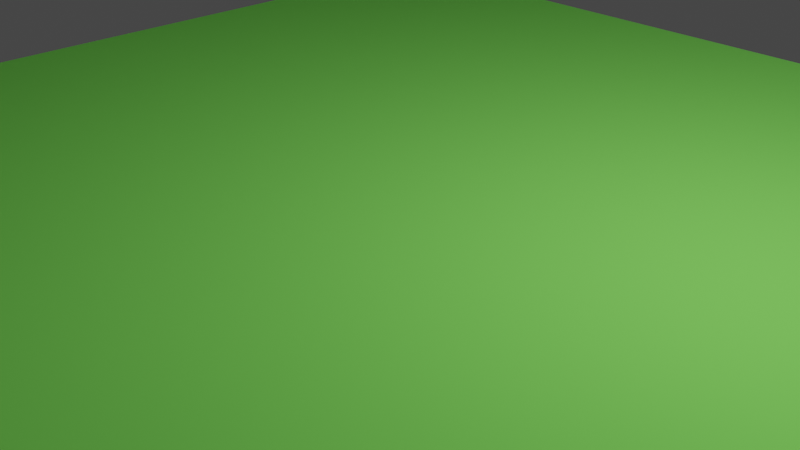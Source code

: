 # Source: diceAnimation.blend  (saved by Blender 2.93.20; exported with 4.5.12 LTS)
import bpy
from mathutils import Matrix  # noqa: F401  (used for matrix-valued properties, if any)

bpy.ops.wm.read_factory_settings(use_empty=True)
scene = bpy.context.scene
scene.name = 'Scene'

# ---- collections
col_collection = bpy.data.collections.new('Collection'); scene.collection.children.link(col_collection)

# ---- materials (node trees are filled in below, after node groups)
mat_material = bpy.data.materials.new('Material')
mat_material.alpha_threshold = 0.0
mat_material.use_transparent_shadow = False
mat_material.line_color = (0.0, 0.0, 0.0, 1.0)
mat_material_002 = bpy.data.materials.new('Material.002')
mat_material_002.use_transparent_shadow = False
mat_material_003 = bpy.data.materials.new('Material.003')
mat_material_003.use_transparent_shadow = False
mat_material_001 = bpy.data.materials.new('Material.001')
mat_material_001.use_transparent_shadow = False

# ---- material node trees
mat_material.use_nodes = True; mat_material.node_tree.nodes.clear()
_N = mat_material.node_tree.nodes; _L = mat_material.node_tree.links
n0 = _N.new('ShaderNodeOutputMaterial'); n0.name = 'Material Output'; n0.location = (300, 300)
n1 = _N.new('ShaderNodeBsdfPrincipled'); n1.name = 'Principled BSDF'; n1.location = (10, 300)
n1.distribution = 'GGX'
n1.subsurface_method = 'BURLEY'
n1.inputs[2].default_value = 0.4
n1.inputs[3].default_value = 1.45
n1.inputs[27].default_value = (0.0, 0.0, 0.0, 1.0)
n1.inputs[28].default_value = 1.0
_L.new(n1.outputs[0], n0.inputs[0])
n0.is_active_output = True
mat_material_002.use_nodes = True; mat_material_002.node_tree.nodes.clear()
_N = mat_material_002.node_tree.nodes; _L = mat_material_002.node_tree.links
n0 = _N.new('ShaderNodeBsdfPrincipled'); n0.name = 'Principled BSDF'; n0.location = (10, 300)
n0.distribution = 'GGX'
n0.subsurface_method = 'BURLEY'
n0.inputs[3].default_value = 1.45
n0.inputs[27].default_value = (0.0, 0.0, 0.0, 1.0)
n0.inputs[28].default_value = 1.0
n1 = _N.new('ShaderNodeOutputMaterial'); n1.name = 'Material Output'; n1.location = (300, 300)
_L.new(n0.outputs[0], n1.inputs[0])
n1.is_active_output = True
mat_material_003.use_nodes = True; mat_material_003.node_tree.nodes.clear()
_N = mat_material_003.node_tree.nodes; _L = mat_material_003.node_tree.links
n0 = _N.new('ShaderNodeOutputMaterial'); n0.name = 'Material Output'; n0.location = (300, 300)
n1 = _N.new('ShaderNodeBsdfDiffuse'); n1.name = 'Diffuse BSDF'; n1.location = (10, 300)
n1.inputs[0].default_value = (0.8, 0.006863, 0.001328, 1.0)
n1.inputs[1].default_value = 0.5
_L.new(n1.outputs[0], n0.inputs[0])
n0.is_active_output = True
mat_material_001.use_nodes = True; mat_material_001.node_tree.nodes.clear()
_N = mat_material_001.node_tree.nodes; _L = mat_material_001.node_tree.links
n0 = _N.new('ShaderNodeOutputMaterial'); n0.name = 'Material Output'; n0.location = (300, 300)
n1 = _N.new('ShaderNodeBsdfDiffuse'); n1.name = 'Diffuse BSDF'; n1.location = (10, 300)
n1.inputs[0].default_value = (0.2349, 0.8, 0.1261, 1.0)
n1.inputs[1].default_value = 0.5
_L.new(n1.outputs[0], n0.inputs[0])
n0.is_active_output = True

# ---- world
world_world = bpy.data.worlds.new('World'); scene.world = world_world
world_world.use_nodes = True; world_world.node_tree.nodes.clear()
_N = world_world.node_tree.nodes; _L = world_world.node_tree.links
n0 = _N.new('ShaderNodeOutputWorld'); n0.name = 'World Output'; n0.location = (300, 300)
n1 = _N.new('ShaderNodeBackground'); n1.name = 'Background'; n1.location = (10, 300)
n1.inputs[0].default_value = (0.05088, 0.05088, 0.05088, 1.0)
_L.new(n1.outputs[0], n0.inputs[0])
n0.is_active_output = True
world_world.color = (0.05088, 0.05088, 0.05088)
world_world.use_sun_shadow = False
world_world.sun_shadow_jitter_overblur = 0.0

# ---- cameras
cam_camera = bpy.data.cameras.new('Camera')
cam_camera.clip_end = 100.0
cam_camera.ortho_scale = 7.314

# ---- lights
light_light = bpy.data.lights.new('Light', 'POINT')
light_light.transmission_factor = 0.0
light_light.energy = 1000.0
light_light.shadow_soft_size = 0.1
light_light.shadow_maximum_resolution = 0.006
light_light.use_absolute_resolution = True

# ---- meshes
me_cube = bpy.data.meshes.new('Cube')
me_cube.from_pydata([(0.8834, 0.8834, 0.8834), (0.8834, 0.8834, -0.8834), (0.8834, -0.8834, 0.8834), (0.8834, -0.8834, -0.8834), (-0.8834, 0.8834, 0.8834), (-0.8834, 0.8834, -0.8834), (-0.8834, -0.8834, 0.8834), (-0.8834, -0.8834, -0.8834), (-0.8834, 0.53, -0.8834), (-0.8834, 0.1767, -0.8834), (-0.8834, -0.1767, -0.8834), (-0.8834, -0.53, -0.8834), (0.53, 0.8834, -0.8834), (0.1767, 0.8834, -0.8834), (-0.1767, 0.8834, -0.8834), (-0.53, 0.8834, -0.8834), (0.8834, 0.8834, 0.53), (0.8834, 0.8834, 0.1767), (0.8834, 0.8834, -0.1767), (0.8834, 0.8834, -0.53), (-0.8834, -0.8834, -0.53), (-0.8834, -0.8834, -0.1767), (-0.8834, -0.8834, 0.1767), (-0.8834, -0.8834, 0.53), (0.8834, -0.8834, 0.53), (0.8834, -0.8834, 0.1767), (0.8834, -0.8834, -0.1767), (0.8834, -0.8834, -0.53), (-0.8834, 0.8834, 0.53), (-0.8834, 0.8834, 0.1767), (-0.8834, 0.8834, -0.1767), (-0.8834, 0.8834, -0.53), (0.53, -0.8834, 0.8834), (0.1767, -0.8834, 0.8834), (-0.1767, -0.8834, 0.8834), (-0.53, -0.8834, 0.8834), (0.8834, 0.53, 0.8834), (0.8834, 0.1767, 0.8834), (0.8834, -0.1767, 0.8834), (0.8834, -0.53, 0.8834), (-0.53, -0.8834, -0.8834), (-0.1767, -0.8834, -0.8834), (0.1767, -0.8834, -0.8834), (0.53, -0.8834, -0.8834), (-0.8834, -0.53, 0.8834), (-0.8834, -0.1767, 0.8834), (-0.8834, 0.1767, 0.8834), (-0.8834, 0.53, 0.8834), (-0.53, 0.8834, 0.8834), (-0.1767, 0.8834, 0.8834), (0.1767, 0.8834, 0.8834), (0.53, 0.8834, 0.8834), (0.8834, -0.53, -0.8834), (0.8834, -0.1767, -0.8834), (0.8834, 0.1767, -0.8834), (0.8834, 0.53, -0.8834), (-0.4814, 0.8834, -0.4814), (-0.2253, 0.8834, -0.4814), (0.2253, 0.8834, -0.4814), (0.4814, 0.8834, -0.4814), (-0.4814, 0.8834, -0.2253), (-0.2253, 0.8834, -0.2253), (0.2253, 0.8834, -0.2253), (0.4814, 0.8834, -0.2253), (-0.53, 0.8834, 0.1767), (-0.1281, 0.8834, 0.2253), (0.1281, 0.8834, 0.2253), (0.53, 0.8834, 0.1767), (-0.53, 0.8834, 0.53), (-0.1281, 0.8834, 0.4814), (0.1281, 0.8834, 0.4814), (0.53, 0.8834, 0.53), (0.8834, 0.53, -0.53), (0.8834, 0.1767, -0.53), (0.8834, -0.1767, -0.53), (0.8834, -0.53, -0.53), (0.8834, 0.53, -0.1767), (0.8834, 0.1281, -0.1281), (0.8834, -0.1281, -0.1281), (0.8834, -0.53, -0.1767), (0.8834, 0.53, 0.1767), (0.8834, 0.1281, 0.1281), (0.8834, -0.1281, 0.1281), (0.8834, -0.53, 0.1767), (0.8834, 0.53, 0.53), (0.8834, 0.1767, 0.53), (0.8834, -0.1767, 0.53), (0.8834, -0.53, 0.53), (-0.4814, 0.4814, -0.8834), (-0.4814, 0.2253, -0.8834), (-0.4814, -0.2253, -0.8834), (-0.4814, -0.4814, -0.8834), (-0.2253, 0.4814, -0.8834), (-0.2253, 0.2253, -0.8834), (-0.2253, -0.2253, -0.8834), (-0.2253, -0.4814, -0.8834), (0.2253, 0.4814, -0.8834), (0.2253, 0.2253, -0.8834), (0.2253, -0.2253, -0.8834), (0.2253, -0.4814, -0.8834), (0.4814, 0.4814, -0.8834), (0.4814, 0.2253, -0.8834), (0.4814, -0.2253, -0.8834), (0.4814, -0.4814, -0.8834), (-0.8834, -0.4814, -0.4814), (-0.8834, -0.2253, -0.4814), (-0.8834, 0.2253, -0.4814), (-0.8834, 0.4814, -0.4814), (-0.8834, -0.4814, -0.1281), (-0.8834, -0.2253, -0.1281), (-0.8834, 0.2253, -0.1281), (-0.8834, 0.4814, -0.1281), (-0.8834, -0.4814, 0.2253), (-0.8834, -0.2253, 0.2253), (-0.8834, 0.2253, 0.2253), (-0.8834, 0.4814, 0.2253), (-0.8834, -0.4814, 0.4814), (-0.8834, -0.2253, 0.4814), (-0.8834, 0.2253, 0.4814), (-0.8834, 0.4814, 0.4814), (0.4814, -0.8834, -0.4814), (0.2253, -0.8834, -0.4814), (-0.2253, -0.8834, -0.4814), (-0.4814, -0.8834, -0.4814), (0.4814, -0.8834, -0.2253), (0.2253, -0.8834, -0.2253), (-0.2253, -0.8834, -0.2253), (-0.4814, -0.8834, -0.2253), (0.4814, -0.8834, 0.2253), (0.2253, -0.8834, 0.2253), (-0.2253, -0.8834, 0.2253), (-0.4814, -0.8834, 0.2253), (0.4814, -0.8834, 0.4814), (0.2253, -0.8834, 0.4814), (-0.2253, -0.8834, 0.4814), (-0.4814, -0.8834, 0.4814), (0.53, 0.53, 0.8834), (0.53, 0.1767, 0.8834), (0.53, -0.1767, 0.8834), (0.53, -0.53, 0.8834), (0.1281, 0.4814, 0.8834), (0.1281, 0.2253, 0.8834), (0.1281, -0.2253, 0.8834), (0.1281, -0.4814, 0.8834), (-0.1281, 0.4814, 0.8834), (-0.1281, 0.2253, 0.8834), (-0.1281, -0.2253, 0.8834), (-0.1281, -0.4814, 0.8834), (-0.53, 0.53, 0.8834), (-0.53, 0.1767, 0.8834), (-0.53, -0.1767, 0.8834), (-0.53, -0.53, 0.8834), (-0.1767, 0.8834, 0.1767), (0.1767, 0.8834, 0.1767), (-0.1767, 0.8834, 0.53), (0.1767, 0.8834, 0.53), (0.1767, 0.8834, -0.53), (0.53, 0.8834, -0.53), (0.1767, 0.8834, -0.1767), (0.53, 0.8834, -0.1767), (-0.53, 0.8834, -0.53), (-0.1767, 0.8834, -0.53), (-0.53, 0.8834, -0.1767), (-0.1767, 0.8834, -0.1767), (-0.1767, -0.8834, 0.1767), (-0.53, -0.8834, 0.1767), (-0.1767, -0.8834, 0.53), (-0.53, -0.8834, 0.53), (-0.1767, -0.8834, -0.53), (-0.53, -0.8834, -0.53), (-0.1767, -0.8834, -0.1767), (-0.53, -0.8834, -0.1767), (0.53, -0.8834, 0.1767), (0.1767, -0.8834, 0.1767), (0.53, -0.8834, 0.53), (0.1767, -0.8834, 0.53), (0.53, -0.8834, -0.53), (0.1767, -0.8834, -0.53), (0.53, -0.8834, -0.1767), (0.1767, -0.8834, -0.1767), (0.8834, 0.1767, -0.1767), (0.8834, -0.1767, -0.1767), (0.8834, 0.1767, 0.1767), (0.8834, -0.1767, 0.1767), (-0.8834, 0.2253, 0.1281), (-0.8834, 0.4814, 0.1281), (-0.8834, 0.1767, 0.53), (-0.8834, 0.53, 0.53), (-0.8834, 0.2253, -0.2253), (-0.8834, 0.4814, -0.2253), (-0.8834, 0.1767, 0.1767), (-0.8834, 0.53, 0.1767), (-0.8834, 0.1767, -0.53), (-0.8834, 0.53, -0.53), (-0.8834, 0.1767, -0.1767), (-0.8834, 0.53, -0.1767), (-0.8834, -0.4814, 0.1281), (-0.8834, -0.2253, 0.1281), (-0.8834, -0.53, 0.53), (-0.8834, -0.1767, 0.53), (-0.8834, -0.4814, -0.2253), (-0.8834, -0.2253, -0.2253), (-0.8834, -0.53, 0.1767), (-0.8834, -0.1767, 0.1767), (-0.8834, -0.53, -0.53), (-0.8834, -0.1767, -0.53), (-0.8834, -0.53, -0.1767), (-0.8834, -0.1767, -0.1767), (0.1767, 0.53, 0.8834), (0.1767, 0.1767, 0.8834), (-0.1767, 0.53, 0.8834), (-0.1767, 0.1767, 0.8834), (0.1767, -0.1767, 0.8834), (0.1767, -0.53, 0.8834), (-0.1767, -0.1767, 0.8834), (-0.1767, -0.53, 0.8834), (-0.53, 0.53, -0.8834), (-0.53, 0.1767, -0.8834), (-0.1767, 0.53, -0.8834), (-0.1281, 0.1281, -0.8834), (-0.53, -0.1767, -0.8834), (-0.53, -0.53, -0.8834), (-0.1281, -0.1281, -0.8834), (-0.1767, -0.53, -0.8834), (0.1281, -0.1281, -0.8834), (0.1767, -0.53, -0.8834), (0.53, -0.1767, -0.8834), (0.53, -0.53, -0.8834), (0.1767, 0.53, -0.8834), (0.1281, 0.1281, -0.8834), (0.53, 0.53, -0.8834), (0.53, 0.1767, -0.8834), (-0.1767, 0.1767, -0.8834), (-0.1767, -0.1767, -0.8834), (0.1767, 0.1767, -0.8834), (0.1767, -0.1767, -0.8834), (-0.3533, 0.8334, -0.3533), (0.3533, 0.8334, -0.3533), (5.818e-08, 0.8334, 0.3533), (0.8334, -1.455e-08, -1.455e-08), (-0.3533, 0.3533, -0.8334), (-0.3533, -0.3533, -0.8334), (6.909e-08, -2.182e-08, -0.8334), (0.3533, 0.3533, -0.8334), (0.3533, -0.3533, -0.8334), (-0.8334, -0.3533, -0.3533), (-0.8334, 0.3533, -0.3533), (-0.8334, -0.3533, 1.455e-08), (-0.8334, 0.3533, -1.091e-08), (-0.8334, -0.3533, 0.3533), (-0.8334, 0.3533, 0.3533), (0.3533, -0.8334, -0.3533), (-0.3533, -0.8334, -0.3533), (0.3533, -0.8334, 0.3533), (-0.3533, -0.8334, 0.3533), (5.818e-08, 0.3533, 0.8334), (6.909e-08, -0.3533, 0.8334)], [], [(151, 44, 6, 35), (167, 35, 6, 23), (187, 47, 4, 28), (227, 52, 3, 43), (87, 39, 2, 24), (71, 51, 0, 16), (12, 157, 19, 1), (157, 159, 18, 19), (159, 67, 17, 18), (67, 71, 16, 17), (5, 31, 160, 15), (15, 160, 161, 14), (14, 161, 156, 13), (13, 156, 157, 12), (31, 30, 162, 160), (58, 62, 237), (161, 163, 158, 156), (65, 69, 238), (30, 29, 64, 162), (162, 64, 152, 163), (163, 152, 153, 158), (158, 153, 67, 159), (29, 28, 68, 64), (64, 68, 154, 152), (77, 81, 239), (153, 155, 71, 67), (28, 4, 48, 68), (68, 48, 49, 154), (154, 49, 50, 155), (155, 50, 51, 71), (52, 75, 27, 3), (75, 79, 26, 27), (79, 83, 25, 26), (83, 87, 24, 25), (1, 19, 72, 55), (55, 72, 73, 54), (54, 73, 74, 53), (53, 74, 75, 52), (19, 18, 76, 72), (72, 76, 180, 73), (73, 180, 181, 74), (74, 181, 79, 75), (18, 17, 80, 76), (76, 80, 182, 180), (88, 92, 240), (181, 183, 83, 79), (17, 16, 84, 80), (80, 84, 85, 182), (182, 85, 86, 183), (183, 86, 87, 83), (16, 0, 36, 84), (84, 36, 37, 85), (85, 37, 38, 86), (86, 38, 39, 87), (11, 221, 40, 7), (221, 223, 41, 40), (223, 225, 42, 41), (225, 227, 43, 42), (5, 15, 216, 8), (8, 216, 217, 9), (9, 217, 220, 10), (10, 220, 221, 11), (15, 14, 218, 216), (90, 94, 241), (217, 232, 233, 220), (219, 229, 242), (14, 13, 228, 218), (218, 228, 234, 232), (96, 100, 243), (233, 235, 225, 223), (13, 12, 230, 228), (98, 102, 244), (234, 231, 226, 235), (104, 200, 245), (12, 1, 55, 230), (230, 55, 54, 231), (231, 54, 53, 226), (226, 53, 52, 227), (8, 193, 31, 5), (193, 195, 30, 31), (195, 191, 29, 30), (191, 187, 28, 29), (7, 20, 204, 11), (11, 204, 205, 10), (10, 205, 192, 9), (9, 192, 193, 8), (20, 21, 206, 204), (106, 188, 246), (205, 207, 194, 192), (108, 196, 247), (21, 22, 202, 206), (110, 184, 248), (207, 203, 190, 194), (112, 116, 249), (22, 23, 198, 202), (114, 118, 250), (203, 199, 186, 190), (120, 124, 251), (23, 6, 44, 198), (198, 44, 45, 199), (199, 45, 46, 186), (186, 46, 47, 187), (40, 169, 20, 7), (169, 171, 21, 20), (171, 165, 22, 21), (165, 167, 23, 22), (3, 27, 176, 43), (43, 176, 177, 42), (42, 177, 168, 41), (41, 168, 169, 40), (27, 26, 178, 176), (122, 126, 252), (177, 179, 170, 168), (128, 132, 253), (26, 25, 172, 178), (178, 172, 173, 179), (179, 173, 164, 170), (170, 164, 165, 171), (25, 24, 174, 172), (130, 134, 254), (173, 175, 166, 164), (140, 144, 255), (24, 2, 32, 174), (174, 32, 33, 175), (175, 33, 34, 166), (166, 34, 35, 167), (39, 139, 32, 2), (139, 213, 33, 32), (213, 215, 34, 33), (215, 151, 35, 34), (0, 51, 136, 36), (36, 136, 137, 37), (37, 137, 138, 38), (38, 138, 139, 39), (51, 50, 208, 136), (136, 208, 209, 137), (137, 209, 212, 138), (138, 212, 213, 139), (50, 49, 210, 208), (142, 146, 256), (209, 211, 214, 212), (49, 48, 148, 210), (210, 148, 149, 211), (211, 149, 150, 214), (214, 150, 151, 215), (48, 4, 47, 148), (148, 47, 46, 149), (149, 46, 45, 150), (150, 45, 44, 151), (65, 66, 153, 152), (70, 69, 154, 155), (69, 65, 152, 154), (66, 70, 155, 153), (58, 59, 157, 156), (63, 62, 158, 159), (62, 58, 156, 158), (59, 63, 159, 157), (56, 57, 161, 160), (61, 60, 162, 163), (60, 56, 160, 162), (57, 61, 163, 161), (130, 131, 165, 164), (135, 134, 166, 167), (134, 130, 164, 166), (131, 135, 167, 165), (122, 123, 169, 168), (127, 126, 170, 171), (126, 122, 168, 170), (123, 127, 171, 169), (128, 129, 173, 172), (133, 132, 174, 175), (132, 128, 172, 174), (129, 133, 175, 173), (120, 121, 177, 176), (125, 124, 178, 179), (124, 120, 176, 178), (121, 125, 179, 177), (77, 78, 181, 180), (82, 81, 182, 183), (81, 77, 180, 182), (78, 82, 183, 181), (114, 115, 191, 190), (119, 118, 186, 187), (118, 114, 190, 186), (115, 119, 187, 191), (110, 111, 195, 194), (185, 184, 190, 191), (184, 110, 194, 190), (111, 185, 191, 195), (106, 107, 193, 192), (189, 188, 194, 195), (188, 106, 192, 194), (107, 189, 195, 193), (112, 113, 203, 202), (117, 116, 198, 199), (116, 112, 202, 198), (113, 117, 199, 203), (108, 109, 207, 206), (197, 196, 202, 203), (196, 108, 206, 202), (109, 197, 203, 207), (104, 105, 205, 204), (201, 200, 206, 207), (200, 104, 204, 206), (105, 201, 207, 205), (140, 141, 209, 208), (145, 144, 210, 211), (144, 140, 208, 210), (141, 145, 211, 209), (142, 143, 213, 212), (147, 146, 214, 215), (146, 142, 212, 214), (143, 147, 215, 213), (88, 89, 217, 216), (93, 92, 218, 232), (92, 88, 216, 218), (89, 93, 232, 217), (90, 91, 221, 220), (95, 94, 233, 223), (94, 90, 220, 233), (91, 95, 223, 221), (98, 99, 225, 235), (103, 102, 226, 227), (102, 98, 235, 226), (99, 103, 227, 225), (96, 97, 234, 228), (101, 100, 230, 231), (100, 96, 228, 230), (97, 101, 231, 234), (219, 222, 233, 232), (224, 229, 234, 235), (229, 219, 232, 234), (222, 224, 235, 233), (56, 60, 236), (60, 61, 236), (61, 57, 236), (57, 56, 236), (62, 63, 237), (63, 59, 237), (59, 58, 237), (69, 70, 238), (70, 66, 238), (66, 65, 238), (81, 82, 239), (82, 78, 239), (78, 77, 239), (92, 93, 240), (93, 89, 240), (89, 88, 240), (94, 95, 241), (95, 91, 241), (91, 90, 241), (229, 224, 242), (224, 222, 242), (222, 219, 242), (100, 101, 243), (101, 97, 243), (97, 96, 243), (102, 103, 244), (103, 99, 244), (99, 98, 244), (200, 201, 245), (201, 105, 245), (105, 104, 245), (188, 189, 246), (189, 107, 246), (107, 106, 246), (196, 197, 247), (197, 109, 247), (109, 108, 247), (184, 185, 248), (185, 111, 248), (111, 110, 248), (116, 117, 249), (117, 113, 249), (113, 112, 249), (118, 119, 250), (119, 115, 250), (115, 114, 250), (124, 125, 251), (125, 121, 251), (121, 120, 251), (126, 127, 252), (127, 123, 252), (123, 122, 252), (132, 133, 253), (133, 129, 253), (129, 128, 253), (134, 135, 254), (135, 131, 254), (131, 130, 254), (144, 145, 255), (145, 141, 255), (141, 140, 255), (146, 147, 256), (147, 143, 256), (143, 142, 256)])
me_cube.polygons.foreach_set('use_smooth', [True] * 297)
me_cube.polygons.foreach_set('material_index', [0, 0, 0, 0, 0, 0, 0, 0, 0, 0, 0, 0, 0, 0, 0, 2, 0, 2, 0, 0, 0, 0, 0, 0, 2, 0, 0, 0, 0, 0, 0, 0, 0, 0, 0, 0, 0, 0, 0, 0, 0, 0, 0, 0, 2, 0, 0, 0, 0, 0, 0, 0, 0, 0, 0, 0, 0, 0, 0, 0, 0, 0, 0, 2, 0, 2, 0, 0, 2, 0, 0, 2, 0, 2, 0, 0, 0, 0, 0, 0, 0, 0, 0, 0, 0, 0, 0, 2, 0, 2, 0, 2, 0, 2, 0, 2, 0, 2, 0, 0, 0, 0, 0, 0, 0, 0, 0, 0, 0, 0, 0, 2, 0, 2, 0, 0, 0, 0, 0, 2, 0, 2, 0, 0, 0, 0, 0, 0, 0, 0, 0, 0, 0, 0, 0, 0, 0, 0, 0, 2, 0, 0, 0, 0, 0, 0, 0, 0, 0, 1, 1, 1, 1, 0, 0, 0, 0, 0, 0, 0, 0, 0, 0, 0, 0, 0, 0, 0, 0, 0, 0, 0, 0, 0, 0, 0, 0, 0, 0, 0, 0, 0, 0, 0, 0, 0, 0, 0, 0, 0, 0, 0, 0, 0, 0, 0, 0, 0, 0, 0, 0, 0, 0, 0, 0, 0, 0, 0, 0, 0, 0, 0, 0, 0, 0, 0, 0, 0, 0, 0, 0, 0, 0, 0, 0, 0, 0, 0, 0, 0, 0, 0, 0, 2, 2, 2, 2, 2, 2, 2, 2, 2, 2, 2, 2, 2, 2, 2, 2, 2, 2, 2, 2, 2, 2, 2, 2, 2, 2, 2, 2, 2, 2, 2, 2, 2, 2, 2, 2, 2, 2, 2, 2, 2, 2, 2, 2, 2, 2, 2, 2, 2, 2, 2, 2, 2, 2, 2, 2, 2, 2, 2, 2, 2, 2, 2, 2])
_uv = me_cube.uv_layers.new(name='UVMap')
_uv.uv.foreach_set('vector', [0.825, 0.7, 0.875, 0.7, 0.875, 0.75, 0.825, 0.75, 0.575, 0.95, 0.625, 0.95, 0.625, 1.0, 0.575, 1.0, 0.575, 0.2, 0.625, 0.2, 0.625, 0.25, 0.575, 0.25, 0.325, 0.7, 0.375, 0.7, 0.375, 0.75, 0.325, 0.75, 0.575, 0.7, 0.625, 0.7, 0.625, 0.75, 0.575, 0.75, 0.575, 0.45, 0.625, 0.45, 0.625, 0.5, 0.575, 0.5, 0.375, 0.45, 0.425, 0.45, 0.425, 0.5, 0.375, 0.5, 0.425, 0.45, 0.475, 0.45, 0.475, 0.5, 0.425, 0.5, 0.475, 0.45, 0.525, 0.45, 0.525, 0.5, 0.475, 0.5, 0.525, 0.45, 0.575, 0.45, 0.575, 0.5, 0.525, 0.5, 0.375, 0.25, 0.425, 0.25, 0.425, 0.3, 0.375, 0.3, 0.375, 0.3, 0.425, 0.3, 0.425, 0.35, 0.375, 0.35, 0.375, 0.35, 0.425, 0.35, 0.425, 0.4, 0.375, 0.4, 0.375, 0.4, 0.425, 0.4, 0.425, 0.45, 0.375, 0.45, 0.425, 0.25, 0.475, 0.25, 0.475, 0.3, 0.425, 0.3, 0.4319, 0.4069, 0.4681, 0.4069, 0.45, 0.425, 0.425, 0.35, 0.475, 0.35, 0.475, 0.4, 0.425, 0.4, 0.5319, 0.3569, 0.5681, 0.3569, 0.55, 0.375, 0.475, 0.25, 0.525, 0.25, 0.525, 0.3, 0.475, 0.3, 0.475, 0.3, 0.525, 0.3, 0.525, 0.35, 0.475, 0.35, 0.475, 0.35, 0.525, 0.35, 0.525, 0.4, 0.475, 0.4, 0.475, 0.4, 0.525, 0.4, 0.525, 0.45, 0.475, 0.45, 0.525, 0.25, 0.575, 0.25, 0.575, 0.3, 0.525, 0.3, 0.525, 0.3, 0.575, 0.3, 0.575, 0.35, 0.525, 0.35, 0.4819, 0.6069, 0.5181, 0.6069, 0.5, 0.625, 0.525, 0.4, 0.575, 0.4, 0.575, 0.45, 0.525, 0.45, 0.575, 0.25, 0.625, 0.25, 0.625, 0.3, 0.575, 0.3, 0.575, 0.3, 0.625, 0.3, 0.625, 0.35, 0.575, 0.35, 0.575, 0.35, 0.625, 0.35, 0.625, 0.4, 0.575, 0.4, 0.575, 0.4, 0.625, 0.4, 0.625, 0.45, 0.575, 0.45, 0.375, 0.7, 0.425, 0.7, 0.425, 0.75, 0.375, 0.75, 0.425, 0.7, 0.475, 0.7, 0.475, 0.75, 0.425, 0.75, 0.475, 0.7, 0.525, 0.7, 0.525, 0.75, 0.475, 0.75, 0.525, 0.7, 0.575, 0.7, 0.575, 0.75, 0.525, 0.75, 0.375, 0.5, 0.425, 0.5, 0.425, 0.55, 0.375, 0.55, 0.375, 0.55, 0.425, 0.55, 0.425, 0.6, 0.375, 0.6, 0.375, 0.6, 0.425, 0.6, 0.425, 0.65, 0.375, 0.65, 0.375, 0.65, 0.425, 0.65, 0.425, 0.7, 0.375, 0.7, 0.425, 0.5, 0.475, 0.5, 0.475, 0.55, 0.425, 0.55, 0.425, 0.55, 0.475, 0.55, 0.475, 0.6, 0.425, 0.6, 0.425, 0.6, 0.475, 0.6, 0.475, 0.65, 0.425, 0.65, 0.425, 0.65, 0.475, 0.65, 0.475, 0.7, 0.425, 0.7, 0.475, 0.5, 0.525, 0.5, 0.525, 0.55, 0.475, 0.55, 0.475, 0.55, 0.525, 0.55, 0.525, 0.6, 0.475, 0.6, 0.1819, 0.5569, 0.2181, 0.5569, 0.2, 0.575, 0.475, 0.65, 0.525, 0.65, 0.525, 0.7, 0.475, 0.7, 0.525, 0.5, 0.575, 0.5, 0.575, 0.55, 0.525, 0.55, 0.525, 0.55, 0.575, 0.55, 0.575, 0.6, 0.525, 0.6, 0.525, 0.6, 0.575, 0.6, 0.575, 0.65, 0.525, 0.65, 0.525, 0.65, 0.575, 0.65, 0.575, 0.7, 0.525, 0.7, 0.575, 0.5, 0.625, 0.5, 0.625, 0.55, 0.575, 0.55, 0.575, 0.55, 0.625, 0.55, 0.625, 0.6, 0.575, 0.6, 0.575, 0.6, 0.625, 0.6, 0.625, 0.65, 0.575, 0.65, 0.575, 0.65, 0.625, 0.65, 0.625, 0.7, 0.575, 0.7, 0.125, 0.7, 0.175, 0.7, 0.175, 0.75, 0.125, 0.75, 0.175, 0.7, 0.225, 0.7, 0.225, 0.75, 0.175, 0.75, 0.225, 0.7, 0.275, 0.7, 0.275, 0.75, 0.225, 0.75, 0.275, 0.7, 0.325, 0.7, 0.325, 0.75, 0.275, 0.75, 0.125, 0.5, 0.175, 0.5, 0.175, 0.55, 0.125, 0.55, 0.125, 0.55, 0.175, 0.55, 0.175, 0.6, 0.125, 0.6, 0.125, 0.6, 0.175, 0.6, 0.175, 0.65, 0.125, 0.65, 0.125, 0.65, 0.175, 0.65, 0.175, 0.7, 0.125, 0.7, 0.175, 0.5, 0.225, 0.5, 0.225, 0.55, 0.175, 0.55, 0.1819, 0.6569, 0.2181, 0.6569, 0.2, 0.675, 0.175, 0.6, 0.225, 0.6, 0.225, 0.65, 0.175, 0.65, 0.2319, 0.6069, 0.2681, 0.6069, 0.25, 0.625, 0.225, 0.5, 0.275, 0.5, 0.275, 0.55, 0.225, 0.55, 0.225, 0.55, 0.275, 0.55, 0.275, 0.6, 0.225, 0.6, 0.2819, 0.5569, 0.3181, 0.5569, 0.3, 0.575, 0.225, 0.65, 0.275, 0.65, 0.275, 0.7, 0.225, 0.7, 0.275, 0.5, 0.325, 0.5, 0.325, 0.55, 0.275, 0.55, 0.2819, 0.6569, 0.3181, 0.6569, 0.3, 0.675, 0.275, 0.6, 0.325, 0.6, 0.325, 0.65, 0.275, 0.65, 0.4319, 0.05688, 0.4681, 0.05688, 0.45, 0.075, 0.325, 0.5, 0.375, 0.5, 0.375, 0.55, 0.325, 0.55, 0.325, 0.55, 0.375, 0.55, 0.375, 0.6, 0.325, 0.6, 0.325, 0.6, 0.375, 0.6, 0.375, 0.65, 0.325, 0.65, 0.325, 0.65, 0.375, 0.65, 0.375, 0.7, 0.325, 0.7, 0.375, 0.2, 0.425, 0.2, 0.425, 0.25, 0.375, 0.25, 0.425, 0.2, 0.475, 0.2, 0.475, 0.25, 0.425, 0.25, 0.475, 0.2, 0.525, 0.2, 0.525, 0.25, 0.475, 0.25, 0.525, 0.2, 0.575, 0.2, 0.575, 0.25, 0.525, 0.25, 0.375, 0.0, 0.425, 0.0, 0.425, 0.05, 0.375, 0.05, 0.375, 0.05, 0.425, 0.05, 0.425, 0.1, 0.375, 0.1, 0.375, 0.1, 0.425, 0.1, 0.425, 0.15, 0.375, 0.15, 0.375, 0.15, 0.425, 0.15, 0.425, 0.2, 0.375, 0.2, 0.425, 0.0, 0.475, 0.0, 0.475, 0.05, 0.425, 0.05, 0.4319, 0.1569, 0.4681, 0.1569, 0.45, 0.175, 0.425, 0.1, 0.475, 0.1, 0.475, 0.15, 0.425, 0.15, 0.4819, 0.05688, 0.5181, 0.05688, 0.5, 0.075, 0.475, 0.0, 0.525, 0.0, 0.525, 0.05, 0.475, 0.05, 0.4819, 0.1569, 0.5181, 0.1569, 0.5, 0.175, 0.475, 0.1, 0.525, 0.1, 0.525, 0.15, 0.475, 0.15, 0.5319, 0.05688, 0.5681, 0.05688, 0.55, 0.075, 0.525, 0.0, 0.575, 0.0, 0.575, 0.05, 0.525, 0.05, 0.5319, 0.1569, 0.5681, 0.1569, 0.55, 0.175, 0.525, 0.1, 0.575, 0.1, 0.575, 0.15, 0.525, 0.15, 0.4319, 0.8069, 0.4681, 0.8069, 0.45, 0.825, 0.575, 0.0, 0.625, 0.0, 0.625, 0.05, 0.575, 0.05, 0.575, 0.05, 0.625, 0.05, 0.625, 0.1, 0.575, 0.1, 0.575, 0.1, 0.625, 0.1, 0.625, 0.15, 0.575, 0.15, 0.575, 0.15, 0.625, 0.15, 0.625, 0.2, 0.575, 0.2, 0.375, 0.95, 0.425, 0.95, 0.425, 1.0, 0.375, 1.0, 0.425, 0.95, 0.475, 0.95, 0.475, 1.0, 0.425, 1.0, 0.475, 0.95, 0.525, 0.95, 0.525, 1.0, 0.475, 1.0, 0.525, 0.95, 0.575, 0.95, 0.575, 1.0, 0.525, 1.0, 0.375, 0.75, 0.425, 0.75, 0.425, 0.8, 0.375, 0.8, 0.375, 0.8, 0.425, 0.8, 0.425, 0.85, 0.375, 0.85, 0.375, 0.85, 0.425, 0.85, 0.425, 0.9, 0.375, 0.9, 0.375, 0.9, 0.425, 0.9, 0.425, 0.95, 0.375, 0.95, 0.425, 0.75, 0.475, 0.75, 0.475, 0.8, 0.425, 0.8, 0.4319, 0.9069, 0.4681, 0.9069, 0.45, 0.925, 0.425, 0.85, 0.475, 0.85, 0.475, 0.9, 0.425, 0.9, 0.5319, 0.8069, 0.5681, 0.8069, 0.55, 0.825, 0.475, 0.75, 0.525, 0.75, 0.525, 0.8, 0.475, 0.8, 0.475, 0.8, 0.525, 0.8, 0.525, 0.85, 0.475, 0.85, 0.475, 0.85, 0.525, 0.85, 0.525, 0.9, 0.475, 0.9, 0.475, 0.9, 0.525, 0.9, 0.525, 0.95, 0.475, 0.95, 0.525, 0.75, 0.575, 0.75, 0.575, 0.8, 0.525, 0.8, 0.5319, 0.9069, 0.5681, 0.9069, 0.55, 0.925, 0.525, 0.85, 0.575, 0.85, 0.575, 0.9, 0.525, 0.9, 0.7319, 0.5569, 0.7681, 0.5569, 0.75, 0.575, 0.575, 0.75, 0.625, 0.75, 0.625, 0.8, 0.575, 0.8, 0.575, 0.8, 0.625, 0.8, 0.625, 0.85, 0.575, 0.85, 0.575, 0.85, 0.625, 0.85, 0.625, 0.9, 0.575, 0.9, 0.575, 0.9, 0.625, 0.9, 0.625, 0.95, 0.575, 0.95, 0.625, 0.7, 0.675, 0.7, 0.675, 0.75, 0.625, 0.75, 0.675, 0.7, 0.725, 0.7, 0.725, 0.75, 0.675, 0.75, 0.725, 0.7, 0.775, 0.7, 0.775, 0.75, 0.725, 0.75, 0.775, 0.7, 0.825, 0.7, 0.825, 0.75, 0.775, 0.75, 0.625, 0.5, 0.675, 0.5, 0.675, 0.55, 0.625, 0.55, 0.625, 0.55, 0.675, 0.55, 0.675, 0.6, 0.625, 0.6, 0.625, 0.6, 0.675, 0.6, 0.675, 0.65, 0.625, 0.65, 0.625, 0.65, 0.675, 0.65, 0.675, 0.7, 0.625, 0.7, 0.675, 0.5, 0.725, 0.5, 0.725, 0.55, 0.675, 0.55, 0.675, 0.55, 0.725, 0.55, 0.725, 0.6, 0.675, 0.6, 0.675, 0.6, 0.725, 0.6, 0.725, 0.65, 0.675, 0.65, 0.675, 0.65, 0.725, 0.65, 0.725, 0.7, 0.675, 0.7, 0.725, 0.5, 0.775, 0.5, 0.775, 0.55, 0.725, 0.55, 0.7319, 0.6569, 0.7681, 0.6569, 0.75, 0.675, 0.725, 0.6, 0.775, 0.6, 0.775, 0.65, 0.725, 0.65, 0.775, 0.5, 0.825, 0.5, 0.825, 0.55, 0.775, 0.55, 0.775, 0.55, 0.825, 0.55, 0.825, 0.6, 0.775, 0.6, 0.775, 0.6, 0.825, 0.6, 0.825, 0.65, 0.775, 0.65, 0.775, 0.65, 0.825, 0.65, 0.825, 0.7, 0.775, 0.7, 0.825, 0.5, 0.875, 0.5, 0.875, 0.55, 0.825, 0.55, 0.825, 0.55, 0.875, 0.55, 0.875, 0.6, 0.825, 0.6, 0.825, 0.6, 0.875, 0.6, 0.875, 0.65, 0.825, 0.65, 0.825, 0.65, 0.875, 0.65, 0.875, 0.7, 0.825, 0.7, 0.5319, 0.3569, 0.5319, 0.3931, 0.525, 0.4, 0.525, 0.35, 0.5681, 0.3931, 0.5681, 0.3569, 0.575, 0.35, 0.575, 0.4, 0.5681, 0.3569, 0.5319, 0.3569, 0.525, 0.35, 0.575, 0.35, 0.5319, 0.3931, 0.5681, 0.3931, 0.575, 0.4, 0.525, 0.4, 0.4319, 0.4069, 0.4319, 0.4431, 0.425, 0.45, 0.425, 0.4, 0.4681, 0.4431, 0.4681, 0.4069, 0.475, 0.4, 0.475, 0.45, 0.4681, 0.4069, 0.4319, 0.4069, 0.425, 0.4, 0.475, 0.4, 0.4319, 0.4431, 0.4681, 0.4431, 0.475, 0.45, 0.425, 0.45, 0.4319, 0.3069, 0.4319, 0.3431, 0.425, 0.35, 0.425, 0.3, 0.4681, 0.3431, 0.4681, 0.3069, 0.475, 0.3, 0.475, 0.35, 0.4681, 0.3069, 0.4319, 0.3069, 0.425, 0.3, 0.475, 0.3, 0.4319, 0.3431, 0.4681, 0.3431, 0.475, 0.35, 0.425, 0.35, 0.5319, 0.9069, 0.5319, 0.9431, 0.525, 0.95, 0.525, 0.9, 0.5681, 0.9431, 0.5681, 0.9069, 0.575, 0.9, 0.575, 0.95, 0.5681, 0.9069, 0.5319, 0.9069, 0.525, 0.9, 0.575, 0.9, 0.5319, 0.9431, 0.5681, 0.9431, 0.575, 0.95, 0.525, 0.95, 0.4319, 0.9069, 0.4319, 0.9431, 0.425, 0.95, 0.425, 0.9, 0.4681, 0.9431, 0.4681, 0.9069, 0.475, 0.9, 0.475, 0.95, 0.4681, 0.9069, 0.4319, 0.9069, 0.425, 0.9, 0.475, 0.9, 0.4319, 0.9431, 0.4681, 0.9431, 0.475, 0.95, 0.425, 0.95, 0.5319, 0.8069, 0.5319, 0.8431, 0.525, 0.85, 0.525, 0.8, 0.5681, 0.8431, 0.5681, 0.8069, 0.575, 0.8, 0.575, 0.85, 0.5681, 0.8069, 0.5319, 0.8069, 0.525, 0.8, 0.575, 0.8, 0.5319, 0.8431, 0.5681, 0.8431, 0.575, 0.85, 0.525, 0.85, 0.4319, 0.8069, 0.4319, 0.8431, 0.425, 0.85, 0.425, 0.8, 0.4681, 0.8431, 0.4681, 0.8069, 0.475, 0.8, 0.475, 0.85, 0.4681, 0.8069, 0.4319, 0.8069, 0.425, 0.8, 0.475, 0.8, 0.4319, 0.8431, 0.4681, 0.8431, 0.475, 0.85, 0.425, 0.85, 0.4819, 0.6069, 0.4819, 0.6431, 0.475, 0.65, 0.475, 0.6, 0.5181, 0.6431, 0.5181, 0.6069, 0.525, 0.6, 0.525, 0.65, 0.5181, 0.6069, 0.4819, 0.6069, 0.475, 0.6, 0.525, 0.6, 0.4819, 0.6431, 0.5181, 0.6431, 0.525, 0.65, 0.475, 0.65, 0.5319, 0.1569, 0.5319, 0.1931, 0.525, 0.2, 0.525, 0.15, 0.5681, 0.1931, 0.5681, 0.1569, 0.575, 0.15, 0.575, 0.2, 0.5681, 0.1569, 0.5319, 0.1569, 0.525, 0.15, 0.575, 0.15, 0.5319, 0.1931, 0.5681, 0.1931, 0.575, 0.2, 0.525, 0.2, 0.4819, 0.1569, 0.4819, 0.1931, 0.475, 0.2, 0.475, 0.15, 0.5181, 0.1931, 0.5181, 0.1569, 0.525, 0.15, 0.525, 0.2, 0.5181, 0.1569, 0.4819, 0.1569, 0.475, 0.15, 0.525, 0.15, 0.4819, 0.1931, 0.5181, 0.1931, 0.525, 0.2, 0.475, 0.2, 0.4319, 0.1569, 0.4319, 0.1931, 0.425, 0.2, 0.425, 0.15, 0.4681, 0.1931, 0.4681, 0.1569, 0.475, 0.15, 0.475, 0.2, 0.4681, 0.1569, 0.4319, 0.1569, 0.425, 0.15, 0.475, 0.15, 0.4319, 0.1931, 0.4681, 0.1931, 0.475, 0.2, 0.425, 0.2, 0.5319, 0.05688, 0.5319, 0.09312, 0.525, 0.1, 0.525, 0.05, 0.5681, 0.09312, 0.5681, 0.05688, 0.575, 0.05, 0.575, 0.1, 0.5681, 0.05688, 0.5319, 0.05688, 0.525, 0.05, 0.575, 0.05, 0.5319, 0.09312, 0.5681, 0.09312, 0.575, 0.1, 0.525, 0.1, 0.4819, 0.05688, 0.4819, 0.09312, 0.475, 0.1, 0.475, 0.05, 0.5181, 0.09312, 0.5181, 0.05688, 0.525, 0.05, 0.525, 0.1, 0.5181, 0.05688, 0.4819, 0.05688, 0.475, 0.05, 0.525, 0.05, 0.4819, 0.09312, 0.5181, 0.09312, 0.525, 0.1, 0.475, 0.1, 0.4319, 0.05688, 0.4319, 0.09312, 0.425, 0.1, 0.425, 0.05, 0.4681, 0.09312, 0.4681, 0.05688, 0.475, 0.05, 0.475, 0.1, 0.4681, 0.05688, 0.4319, 0.05688, 0.425, 0.05, 0.475, 0.05, 0.4319, 0.09312, 0.4681, 0.09312, 0.475, 0.1, 0.425, 0.1, 0.7319, 0.5569, 0.7319, 0.5931, 0.725, 0.6, 0.725, 0.55, 0.7681, 0.5931, 0.7681, 0.5569, 0.775, 0.55, 0.775, 0.6, 0.7681, 0.5569, 0.7319, 0.5569, 0.725, 0.55, 0.775, 0.55, 0.7319, 0.5931, 0.7681, 0.5931, 0.775, 0.6, 0.725, 0.6, 0.7319, 0.6569, 0.7319, 0.6931, 0.725, 0.7, 0.725, 0.65, 0.7681, 0.6931, 0.7681, 0.6569, 0.775, 0.65, 0.775, 0.7, 0.7681, 0.6569, 0.7319, 0.6569, 0.725, 0.65, 0.775, 0.65, 0.7319, 0.6931, 0.7681, 0.6931, 0.775, 0.7, 0.725, 0.7, 0.1819, 0.5569, 0.1819, 0.5931, 0.175, 0.6, 0.175, 0.55, 0.2181, 0.5931, 0.2181, 0.5569, 0.225, 0.55, 0.225, 0.6, 0.2181, 0.5569, 0.1819, 0.5569, 0.175, 0.55, 0.225, 0.55, 0.1819, 0.5931, 0.2181, 0.5931, 0.225, 0.6, 0.175, 0.6, 0.1819, 0.6569, 0.1819, 0.6931, 0.175, 0.7, 0.175, 0.65, 0.2181, 0.6931, 0.2181, 0.6569, 0.225, 0.65, 0.225, 0.7, 0.2181, 0.6569, 0.1819, 0.6569, 0.175, 0.65, 0.225, 0.65, 0.1819, 0.6931, 0.2181, 0.6931, 0.225, 0.7, 0.175, 0.7, 0.2819, 0.6569, 0.2819, 0.6931, 0.275, 0.7, 0.275, 0.65, 0.3181, 0.6931, 0.3181, 0.6569, 0.325, 0.65, 0.325, 0.7, 0.3181, 0.6569, 0.2819, 0.6569, 0.275, 0.65, 0.325, 0.65, 0.2819, 0.6931, 0.3181, 0.6931, 0.325, 0.7, 0.275, 0.7, 0.2819, 0.5569, 0.2819, 0.5931, 0.275, 0.6, 0.275, 0.55, 0.3181, 0.5931, 0.3181, 0.5569, 0.325, 0.55, 0.325, 0.6, 0.3181, 0.5569, 0.2819, 0.5569, 0.275, 0.55, 0.325, 0.55, 0.2819, 0.5931, 0.3181, 0.5931, 0.325, 0.6, 0.275, 0.6, 0.2319, 0.6069, 0.2319, 0.6431, 0.225, 0.65, 0.225, 0.6, 0.2681, 0.6431, 0.2681, 0.6069, 0.275, 0.6, 0.275, 0.65, 0.2681, 0.6069, 0.2319, 0.6069, 0.225, 0.6, 0.275, 0.6, 0.2319, 0.6431, 0.2681, 0.6431, 0.275, 0.65, 0.225, 0.65, 0.4319, 0.3069, 0.4681, 0.3069, 0.45, 0.325, 0.4681, 0.3069, 0.4681, 0.3431, 0.45, 0.325, 0.4681, 0.3431, 0.4319, 0.3431, 0.45, 0.325, 0.4319, 0.3431, 0.4319, 0.3069, 0.45, 0.325, 0.4681, 0.4069, 0.4681, 0.4431, 0.45, 0.425, 0.4681, 0.4431, 0.4319, 0.4431, 0.45, 0.425, 0.4319, 0.4431, 0.4319, 0.4069, 0.45, 0.425, 0.5681, 0.3569, 0.5681, 0.3931, 0.55, 0.375, 0.5681, 0.3931, 0.5319, 0.3931, 0.55, 0.375, 0.5319, 0.3931, 0.5319, 0.3569, 0.55, 0.375, 0.5181, 0.6069, 0.5181, 0.6431, 0.5, 0.625, 0.5181, 0.6431, 0.4819, 0.6431, 0.5, 0.625, 0.4819, 0.6431, 0.4819, 0.6069, 0.5, 0.625, 0.2181, 0.5569, 0.2181, 0.5931, 0.2, 0.575, 0.2181, 0.5931, 0.1819, 0.5931, 0.2, 0.575, 0.1819, 0.5931, 0.1819, 0.5569, 0.2, 0.575, 0.2181, 0.6569, 0.2181, 0.6931, 0.2, 0.675, 0.2181, 0.6931, 0.1819, 0.6931, 0.2, 0.675, 0.1819, 0.6931, 0.1819, 0.6569, 0.2, 0.675, 0.2681, 0.6069, 0.2681, 0.6431, 0.25, 0.625, 0.2681, 0.6431, 0.2319, 0.6431, 0.25, 0.625, 0.2319, 0.6431, 0.2319, 0.6069, 0.25, 0.625, 0.3181, 0.5569, 0.3181, 0.5931, 0.3, 0.575, 0.3181, 0.5931, 0.2819, 0.5931, 0.3, 0.575, 0.2819, 0.5931, 0.2819, 0.5569, 0.3, 0.575, 0.3181, 0.6569, 0.3181, 0.6931, 0.3, 0.675, 0.3181, 0.6931, 0.2819, 0.6931, 0.3, 0.675, 0.2819, 0.6931, 0.2819, 0.6569, 0.3, 0.675, 0.4681, 0.05688, 0.4681, 0.09312, 0.45, 0.075, 0.4681, 0.09312, 0.4319, 0.09312, 0.45, 0.075, 0.4319, 0.09312, 0.4319, 0.05688, 0.45, 0.075, 0.4681, 0.1569, 0.4681, 0.1931, 0.45, 0.175, 0.4681, 0.1931, 0.4319, 0.1931, 0.45, 0.175, 0.4319, 0.1931, 0.4319, 0.1569, 0.45, 0.175, 0.5181, 0.05688, 0.5181, 0.09312, 0.5, 0.075, 0.5181, 0.09312, 0.4819, 0.09312, 0.5, 0.075, 0.4819, 0.09312, 0.4819, 0.05688, 0.5, 0.075, 0.5181, 0.1569, 0.5181, 0.1931, 0.5, 0.175, 0.5181, 0.1931, 0.4819, 0.1931, 0.5, 0.175, 0.4819, 0.1931, 0.4819, 0.1569, 0.5, 0.175, 0.5681, 0.05688, 0.5681, 0.09312, 0.55, 0.075, 0.5681, 0.09312, 0.5319, 0.09312, 0.55, 0.075, 0.5319, 0.09312, 0.5319, 0.05688, 0.55, 0.075, 0.5681, 0.1569, 0.5681, 0.1931, 0.55, 0.175, 0.5681, 0.1931, 0.5319, 0.1931, 0.55, 0.175, 0.5319, 0.1931, 0.5319, 0.1569, 0.55, 0.175, 0.4681, 0.8069, 0.4681, 0.8431, 0.45, 0.825, 0.4681, 0.8431, 0.4319, 0.8431, 0.45, 0.825, 0.4319, 0.8431, 0.4319, 0.8069, 0.45, 0.825, 0.4681, 0.9069, 0.4681, 0.9431, 0.45, 0.925, 0.4681, 0.9431, 0.4319, 0.9431, 0.45, 0.925, 0.4319, 0.9431, 0.4319, 0.9069, 0.45, 0.925, 0.5681, 0.8069, 0.5681, 0.8431, 0.55, 0.825, 0.5681, 0.8431, 0.5319, 0.8431, 0.55, 0.825, 0.5319, 0.8431, 0.5319, 0.8069, 0.55, 0.825, 0.5681, 0.9069, 0.5681, 0.9431, 0.55, 0.925, 0.5681, 0.9431, 0.5319, 0.9431, 0.55, 0.925, 0.5319, 0.9431, 0.5319, 0.9069, 0.55, 0.925, 0.7681, 0.5569, 0.7681, 0.5931, 0.75, 0.575, 0.7681, 0.5931, 0.7319, 0.5931, 0.75, 0.575, 0.7319, 0.5931, 0.7319, 0.5569, 0.75, 0.575, 0.7681, 0.6569, 0.7681, 0.6931, 0.75, 0.675, 0.7681, 0.6931, 0.7319, 0.6931, 0.75, 0.675, 0.7319, 0.6931, 0.7319, 0.6569, 0.75, 0.675])
me_cube.materials.append(mat_material)
me_cube.materials.append(mat_material_002)
me_cube.materials.append(mat_material_003)
me_cube.use_remesh_preserve_volume = False
me_cube.use_remesh_preserve_attributes = False
me_cube.use_mirror_vertex_groups = False
me_cube.update()
me_plane = bpy.data.meshes.new('Plane')
me_plane.from_pydata([(-1.0, -1.0, 0.0), (1.0, -1.0, 0.0), (-1.0, 1.0, 0.0), (1.0, 1.0, 0.0)], [], [(0, 1, 3, 2)])
_uv = me_plane.uv_layers.new(name='UVMap')
_uv.uv.foreach_set('vector', [0.0, 0.0, 1.0, 0.0, 1.0, 1.0, 0.0, 1.0])
me_plane.materials.append(mat_material_001)
me_plane.use_remesh_fix_poles = True
me_plane.use_remesh_preserve_attributes = False
me_plane.update()

# ---- objects
ob_cube = bpy.data.objects.new('Cube', me_cube)
ob_light = bpy.data.objects.new('Light', light_light)
ob_camera = bpy.data.objects.new('Camera', cam_camera)
ob_base_plane = bpy.data.objects.new('Base Plane', me_plane)

# ---- transforms, parenting, visibility, modifiers, constraints
ob_cube.location = (0.1645, 0.9203, 9.946)
ob_cube.rotation_euler = (-4.371e-08, 4.371e-08, 3.02)
ob_cube.lock_rotations_4d = False
ob_cube.empty_display_type = 'ARROWS'
ob_cube.lineart.crease_threshold = 0.0
_m = ob_cube.modifiers.new('Subdivision', 'SUBSURF')
_m.levels = 4
ob_light.location = (4.076, 1.005, 5.904)
ob_light.rotation_euler = (0.6503, 0.05522, 1.866)
ob_light.lock_rotations_4d = False
ob_light.empty_display_type = 'ARROWS'
ob_light.color = (0.0, 0.0, 0.0, 0.0)
ob_light.lineart.crease_threshold = 0.0
ob_camera.location = (7.359, -6.926, 4.958)
ob_camera.rotation_euler = (1.109, 0.0, 0.8149)
ob_camera.lock_rotations_4d = False
ob_camera.empty_display_type = 'ARROWS'
ob_camera.color = (0.0, 0.0, 0.0, 0.0)
ob_camera.display_type = 'WIRE'
ob_camera.lineart.crease_threshold = 0.0
ob_base_plane.location = (0.0, 0.0, 0.0)
ob_base_plane.scale = (7.536, 7.536, 7.536)

# ---- collection membership
col_collection.objects.link(ob_cube)
col_collection.objects.link(ob_light)
col_collection.objects.link(ob_camera)
col_collection.objects.link(ob_base_plane)

# ---- scene / render settings (as saved in the file)
scene.camera = ob_camera
scene.frame_start = 1; scene.frame_end = 250; scene.frame_set(217)
scene.render.engine = 'BLENDER_EEVEE_NEXT'
scene.cycles.use_denoising = False
scene.cycles.samples = 128
scene.cycles.sampling_pattern = 'TABULATED_SOBOL'
scene.cycles.use_adaptive_sampling = False
scene.cycles.use_light_tree = False
scene.view_settings.view_transform = 'Filmic'
bpy.context.view_layer.update()
